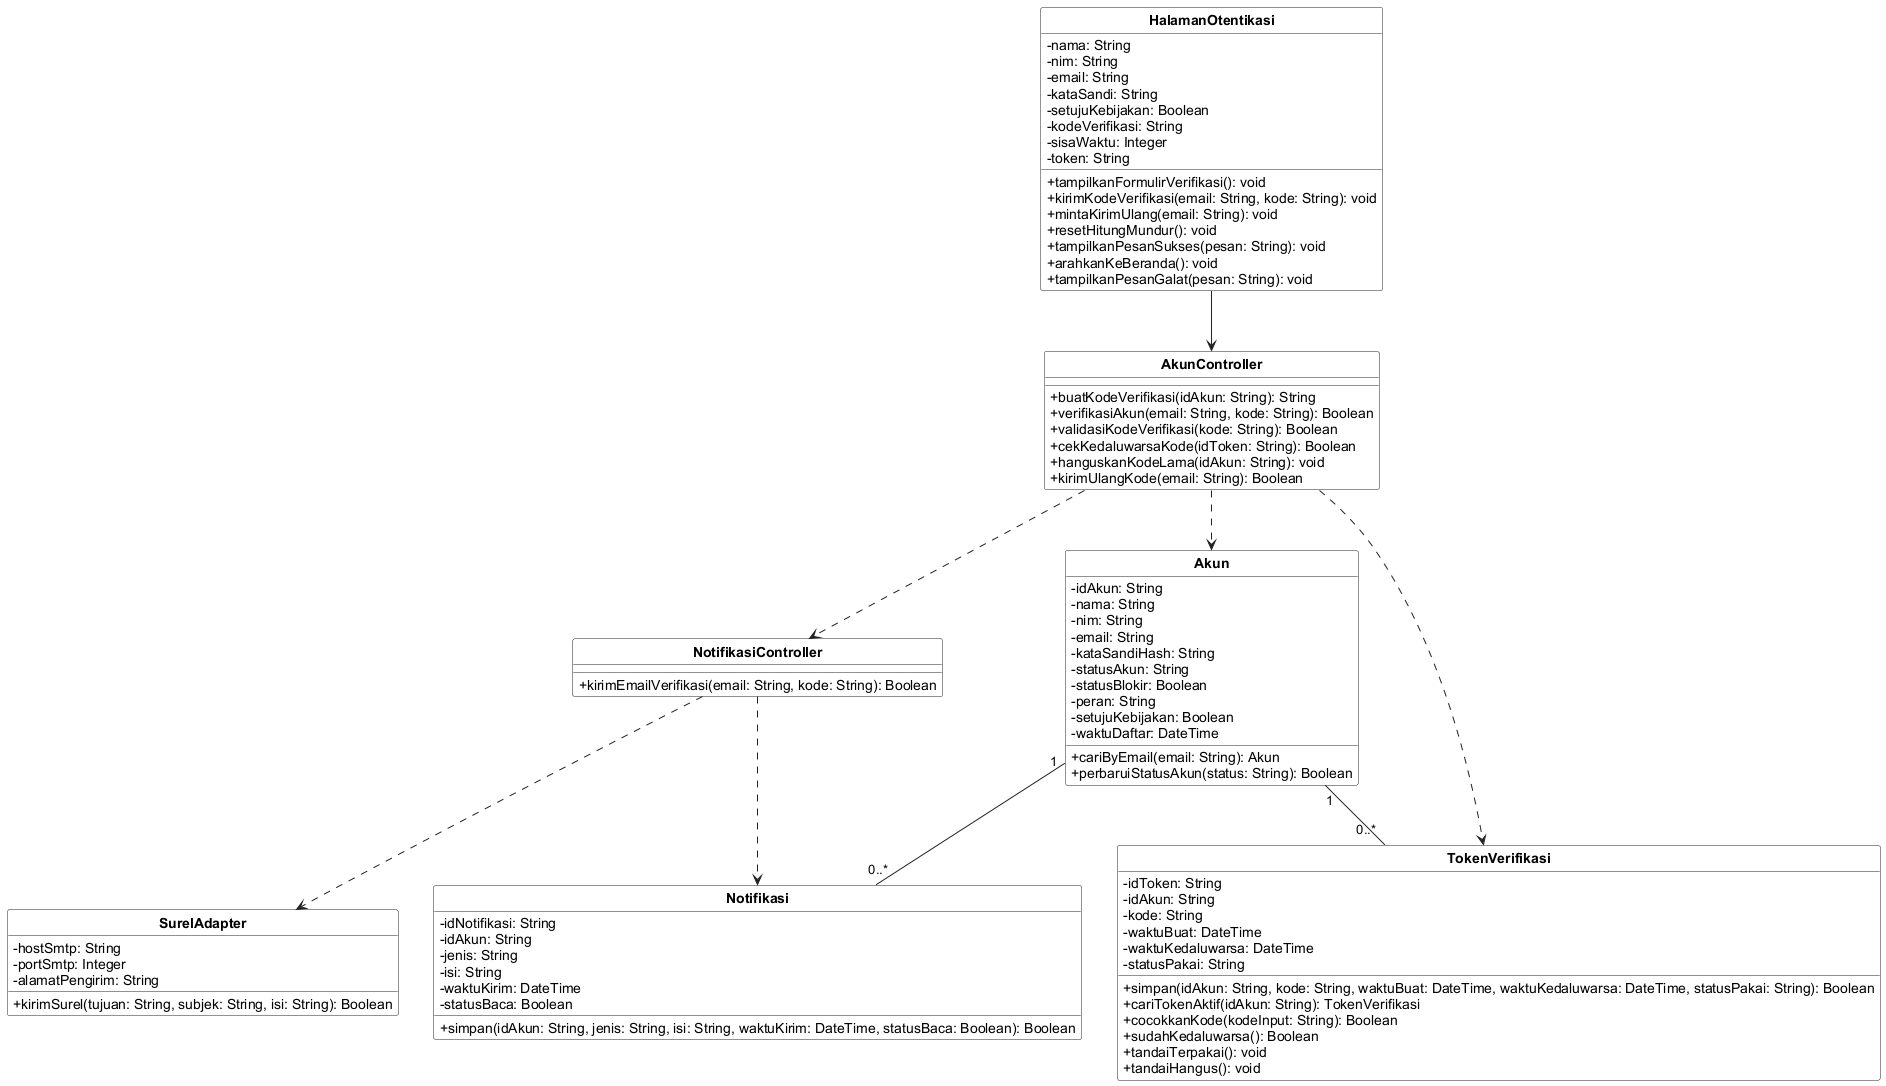

The diagram above was rendered by PlantUML. Its source (embedded in the PNG):
@startuml
skinparam shadowing false
skinparam classAttributeIconSize 0
skinparam classBackgroundColor #FFFFFF
skinparam classBorderColor #222222
skinparam arrowColor #222222
skinparam packageBorderColor #888888
skinparam defaultFontName Arial
skinparam classFontStyle bold
skinparam stereotypeFontSize 10
hide circle
hide stereotype


class "HalamanOtentikasi" as C01 {
  - nama: String
  - nim: String
  - email: String
  - kataSandi: String
  - setujuKebijakan: Boolean
  - kodeVerifikasi: String
  - sisaWaktu: Integer
  - token: String
  + tampilkanFormulirVerifikasi(): void
  + kirimKodeVerifikasi(email: String, kode: String): void
  + mintaKirimUlang(email: String): void
  + resetHitungMundur(): void
  + tampilkanPesanSukses(pesan: String): void
  + arahkanKeBeranda(): void
  + tampilkanPesanGalat(pesan: String): void
}
class "AkunController" as C13 {
  + buatKodeVerifikasi(idAkun: String): String
  + verifikasiAkun(email: String, kode: String): Boolean
  + validasiKodeVerifikasi(kode: String): Boolean
  + cekKedaluwarsaKode(idToken: String): Boolean
  + hanguskanKodeLama(idAkun: String): void
  + kirimUlangKode(email: String): Boolean
}
class "NotifikasiController" as C19 {
  + kirimEmailVerifikasi(email: String, kode: String): Boolean
}
class "Akun" as C23 {
  - idAkun: String
  - nama: String
  - nim: String
  - email: String
  - kataSandiHash: String
  - statusAkun: String
  - statusBlokir: Boolean
  - peran: String
  - setujuKebijakan: Boolean
  - waktuDaftar: DateTime
  + cariByEmail(email: String): Akun
  + perbaruiStatusAkun(status: String): Boolean
}
class "TokenVerifikasi" as C27 {
  - idToken: String
  - idAkun: String
  - kode: String
  - waktuBuat: DateTime
  - waktuKedaluwarsa: DateTime
  - statusPakai: String
  + simpan(idAkun: String, kode: String, waktuBuat: DateTime, waktuKedaluwarsa: DateTime, statusPakai: String): Boolean
  + cariTokenAktif(idAkun: String): TokenVerifikasi
  + cocokkanKode(kodeInput: String): Boolean
  + sudahKedaluwarsa(): Boolean
  + tandaiTerpakai(): void
  + tandaiHangus(): void
}
class "Notifikasi" as C35 {
  - idNotifikasi: String
  - idAkun: String
  - jenis: String
  - isi: String
  - waktuKirim: DateTime
  - statusBaca: Boolean
  + simpan(idAkun: String, jenis: String, isi: String, waktuKirim: DateTime, statusBaca: Boolean): Boolean
}
class "SurelAdapter" as C43 {
  - hostSmtp: String
  - portSmtp: Integer
  - alamatPengirim: String
  + kirimSurel(tujuan: String, subjek: String, isi: String): Boolean
}
C01 --> C13
C13 ..> C23
C13 ..> C27
C13 ..> C19
C19 ..> C35
C19 ..> C43
C23 "1" -- "0..*" C27
C23 "1" -- "0..*" C35
@enduml